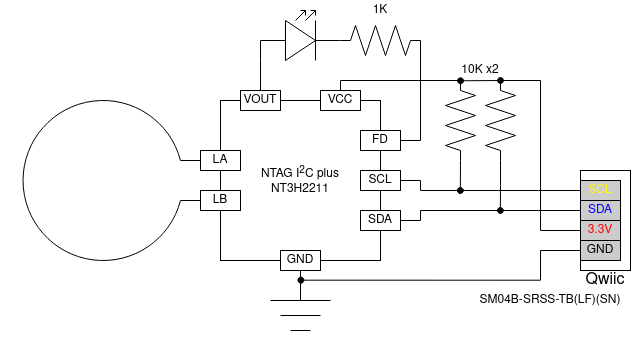

The diagram above was exported from draw.io. Its source (the exported page's mxGraphModel, read from the mxfile embedded in the PNG):
<mxGraphModel dx="399" dy="438" grid="1" gridSize="10" guides="1" tooltips="1" connect="1" arrows="1" fold="1" page="1" pageScale="1" pageWidth="1100" pageHeight="850" math="0" shadow="0">
  <root>
    <mxCell id="0" />
    <mxCell id="1" parent="0" />
    <mxCell id="ThadRLw8-JpjLXsoBFG3-37" value="" style="rounded=0;whiteSpace=wrap;html=1;" vertex="1" parent="1">
      <mxGeometry x="720" y="210" width="50" height="100" as="geometry" />
    </mxCell>
    <mxCell id="ThadRLw8-JpjLXsoBFG3-16" value="&lt;div&gt;NTAG I&lt;sup&gt;2&lt;/sup&gt;C plus&lt;/div&gt;&lt;div&gt;NT3H2211&lt;br&gt;&lt;/div&gt;" style="rounded=0;whiteSpace=wrap;html=1;" vertex="1" parent="1">
      <mxGeometry x="360" y="140" width="160" height="160" as="geometry" />
    </mxCell>
    <mxCell id="ThadRLw8-JpjLXsoBFG3-5" value="" style="verticalLabelPosition=bottom;shadow=0;dashed=0;align=center;html=1;verticalAlign=top;shape=stencil(lVPBboMwDP2aHJkyUiHtWLHt1J/wqAvRwImctLR/v0BAW0aRQOIQvyc/P9tYqNI1YFHkEpzFygv1LvL8Bqzhqw1wHpgmgq9SxpigwwidjLEBOJJHIois82y+sddnP+VpapC1j2yfaKkPIY8BHT5VVoYoWNCGXML84YM4aPKJCU1R2oYqHXrkCE9m71P0cojxYzIQI5F/7illrn5TrWJLLVUGZK1nVV4MY83mSuenDi0M810QM92ZG/46OsjU0LzJ5+3PGq2mdY23TRLAVXi0wDVm4Z1dWqiTofA/dX6ksesR7TJtyirmwWdw1y5j42EYZbKUXX7TlotdYxv3ubKWcGbjWaz9Botlj2g8zRH4AQ==);rotation=180;direction=south;aspect=fixed;" vertex="1" parent="1">
      <mxGeometry x="140" y="120" width="200" height="200" as="geometry" />
    </mxCell>
    <mxCell id="ThadRLw8-JpjLXsoBFG3-8" value="LA" style="rounded=0;whiteSpace=wrap;html=1;" vertex="1" parent="1">
      <mxGeometry x="340" y="190" width="40" height="20" as="geometry" />
    </mxCell>
    <mxCell id="ThadRLw8-JpjLXsoBFG3-9" value="LB" style="rounded=0;whiteSpace=wrap;html=1;" vertex="1" parent="1">
      <mxGeometry x="340" y="230" width="40" height="20" as="geometry" />
    </mxCell>
    <mxCell id="ThadRLw8-JpjLXsoBFG3-10" value="SDA" style="rounded=0;whiteSpace=wrap;html=1;" vertex="1" parent="1">
      <mxGeometry x="500" y="250" width="40" height="20" as="geometry" />
    </mxCell>
    <mxCell id="ThadRLw8-JpjLXsoBFG3-11" value="SCL" style="rounded=0;whiteSpace=wrap;html=1;" vertex="1" parent="1">
      <mxGeometry x="500" y="210" width="40" height="20" as="geometry" />
    </mxCell>
    <mxCell id="ThadRLw8-JpjLXsoBFG3-21" style="edgeStyle=orthogonalEdgeStyle;rounded=0;orthogonalLoop=1;jettySize=auto;html=1;exitX=1;exitY=0.5;exitDx=0;exitDy=0;entryX=1;entryY=0.5;entryDx=0;entryDy=0;entryPerimeter=0;endArrow=none;endFill=0;" edge="1" parent="1" source="ThadRLw8-JpjLXsoBFG3-12" target="ThadRLw8-JpjLXsoBFG3-19">
      <mxGeometry relative="1" as="geometry" />
    </mxCell>
    <mxCell id="ThadRLw8-JpjLXsoBFG3-12" value="FD" style="rounded=0;whiteSpace=wrap;html=1;" vertex="1" parent="1">
      <mxGeometry x="500" y="170" width="40" height="20" as="geometry" />
    </mxCell>
    <mxCell id="ThadRLw8-JpjLXsoBFG3-31" style="edgeStyle=orthogonalEdgeStyle;shape=connector;rounded=0;orthogonalLoop=1;jettySize=auto;html=1;exitX=0.5;exitY=0;exitDx=0;exitDy=0;labelBackgroundColor=default;strokeColor=default;fontFamily=Helvetica;fontSize=11;fontColor=default;endArrow=none;endFill=0;" edge="1" parent="1" source="ThadRLw8-JpjLXsoBFG3-13">
      <mxGeometry relative="1" as="geometry">
        <mxPoint x="600" y="120" as="targetPoint" />
        <Array as="points">
          <mxPoint x="480" y="120" />
        </Array>
      </mxGeometry>
    </mxCell>
    <mxCell id="ThadRLw8-JpjLXsoBFG3-13" value="VCC" style="rounded=0;whiteSpace=wrap;html=1;" vertex="1" parent="1">
      <mxGeometry x="460" y="130" width="40" height="20" as="geometry" />
    </mxCell>
    <mxCell id="ThadRLw8-JpjLXsoBFG3-14" value="GND" style="rounded=0;whiteSpace=wrap;html=1;" vertex="1" parent="1">
      <mxGeometry x="420" y="290" width="40" height="20" as="geometry" />
    </mxCell>
    <mxCell id="ThadRLw8-JpjLXsoBFG3-20" style="edgeStyle=orthogonalEdgeStyle;rounded=0;orthogonalLoop=1;jettySize=auto;html=1;exitX=0.5;exitY=0;exitDx=0;exitDy=0;entryX=0.5;entryY=0;entryDx=0;entryDy=0;entryPerimeter=0;endArrow=none;endFill=0;" edge="1" parent="1" source="ThadRLw8-JpjLXsoBFG3-15" target="ThadRLw8-JpjLXsoBFG3-18">
      <mxGeometry relative="1" as="geometry">
        <Array as="points">
          <mxPoint x="400" y="100" />
          <mxPoint x="400" y="100" />
        </Array>
      </mxGeometry>
    </mxCell>
    <mxCell id="ThadRLw8-JpjLXsoBFG3-15" value="VOUT" style="rounded=0;whiteSpace=wrap;html=1;" vertex="1" parent="1">
      <mxGeometry x="380" y="130" width="40" height="20" as="geometry" />
    </mxCell>
    <mxCell id="ThadRLw8-JpjLXsoBFG3-17" value="" style="verticalLabelPosition=bottom;shadow=0;dashed=0;align=center;fillColor=#ffffff;html=1;verticalAlign=top;strokeWidth=1;shape=stencil(pVNdD4IwDPw1ezW4ifpq8ON3TKmwKB0ZE/XfOzeIVCFKTPrSu1zvmrRMJFUuS2A8klUJB8vEmnFeS6Pk/uxg7pg8gMsotCgLCMjO6AumLV5Zo09wValtBApzMMoG9todIjYsWjnwWSI5aERnrTRWhOnwbrZUaIl7hmkYXTqXAiyYgDdxbk03iUN/77LbtwgOGUohkqM2kPlVe+OV8rnwB9HSha7hFWcW0TR9caj+rHBYL77rqf90tJ76L/7051Q/i0f6z0frqb+g+vnY/eOf9f6oBm7DfZ1/lt5D/Dg3j4Y39cAD);" vertex="1" parent="1">
      <mxGeometry x="400" y="310" width="80" height="80" as="geometry" />
    </mxCell>
    <mxCell id="ThadRLw8-JpjLXsoBFG3-18" value="" style="verticalLabelPosition=bottom;shadow=0;dashed=0;align=center;fillColor=#ffffff;html=1;verticalAlign=top;strokeWidth=1;shape=stencil(rZVNbsMgEIVPwzZyILjZVrS5B3FojBoDwuTv9iVgq4HYUTpU8ob3xDdvxjYgwvqWG4FwxXsjGofIB8L4xK3k24OXsXfaKK6ruFS8E1Fh3PBGOm1Hq3dWf4uz3Llhj1StsNJF93zPIZ+oevfi7SGs0Ur56lKrPnHufM/mUrkkgFSRbHyRTjhhozykuQyrBY3ra+IivPlLKX10gFrL6VqEeWWuZ8K+tBV7q49qN5nQ8Nt4H4zR7vRJ/CZaVa83PxIOUs0TMH0FkYbAEESaoi5HZI1QAALUyNNZQFLUEESaIkMQQIq3FLECpMgRgK8TlCIbJy1upC5PkTUCeak5onycoK+TFjfyD39qhlg/nUU4j2eOVX9DhlttYnPY9nBYBzXeqkH4AQ==);fontSize=16;rotation=-90;" vertex="1" parent="1">
      <mxGeometry x="400" y="40" width="80" height="80" as="geometry" />
    </mxCell>
    <mxCell id="ThadRLw8-JpjLXsoBFG3-19" value="" style="verticalLabelPosition=bottom;shadow=0;dashed=0;align=center;fillColor=#ffffff;html=1;verticalAlign=top;strokeWidth=1;shape=stencil(pVRRbsMgDD0Nv1UKzdbfKlsP0BuwxmusNiYC0na3H4FECmqQUiHx4/f0/GwwZqIyjeyA8UKaDs6WiS/G+V1qlD83B3PHNAHcFyEk2UJATmDQWKUnxlitrvDA2o4SpAY02sA+5mnENysODhyOqM6KyJmjIhMxM97llkg28kcKmTtn0oIFHeCxmmcU/Y3RpvTx8R0f1dsVRtsVRqJySKpbUf0qDReteqoXy+vkcLEvxES36g6pvndFsu1JfkOaybe5+jLS8/S1L+t5rC/f1YtM/12mf5np/5Hp/5n5fvvVej/TidF068XvhMV/8DLtHg37yAP/);" vertex="1" parent="1">
      <mxGeometry x="480" y="40" width="80" height="80" as="geometry" />
    </mxCell>
    <mxCell id="ThadRLw8-JpjLXsoBFG3-29" style="edgeStyle=orthogonalEdgeStyle;shape=connector;rounded=0;orthogonalLoop=1;jettySize=auto;html=1;exitX=0;exitY=0.5;exitDx=0;exitDy=0;entryX=1;entryY=0.5;entryDx=0;entryDy=0;labelBackgroundColor=default;strokeColor=default;fontFamily=Helvetica;fontSize=11;fontColor=default;endArrow=none;endFill=0;" edge="1" parent="1" source="ThadRLw8-JpjLXsoBFG3-22" target="ThadRLw8-JpjLXsoBFG3-10">
      <mxGeometry relative="1" as="geometry">
        <Array as="points">
          <mxPoint x="560" y="250" />
          <mxPoint x="560" y="260" />
        </Array>
      </mxGeometry>
    </mxCell>
    <mxCell id="ThadRLw8-JpjLXsoBFG3-22" value="SDA" style="rounded=0;whiteSpace=wrap;html=1;fillColor=#CCCCCC;fontColor=#0000FF;" vertex="1" parent="1">
      <mxGeometry x="720" y="240" width="40" height="20" as="geometry" />
    </mxCell>
    <mxCell id="ThadRLw8-JpjLXsoBFG3-28" style="edgeStyle=orthogonalEdgeStyle;rounded=0;orthogonalLoop=1;jettySize=auto;html=1;exitX=0;exitY=0.5;exitDx=0;exitDy=0;entryX=1;entryY=0.5;entryDx=0;entryDy=0;endArrow=none;endFill=0;" edge="1" parent="1" source="ThadRLw8-JpjLXsoBFG3-23" target="ThadRLw8-JpjLXsoBFG3-11">
      <mxGeometry relative="1" as="geometry">
        <Array as="points">
          <mxPoint x="560" y="230" />
          <mxPoint x="560" y="220" />
        </Array>
      </mxGeometry>
    </mxCell>
    <mxCell id="ThadRLw8-JpjLXsoBFG3-23" value="SCL" style="rounded=0;whiteSpace=wrap;html=1;fontColor=#FFFF00;fillColor=#CCCCCC;" vertex="1" parent="1">
      <mxGeometry x="720" y="220" width="40" height="20" as="geometry" />
    </mxCell>
    <mxCell id="ThadRLw8-JpjLXsoBFG3-30" style="edgeStyle=orthogonalEdgeStyle;shape=connector;rounded=0;orthogonalLoop=1;jettySize=auto;html=1;exitX=0;exitY=0.5;exitDx=0;exitDy=0;entryX=1;entryY=0.5;entryDx=0;entryDy=0;entryPerimeter=0;labelBackgroundColor=default;strokeColor=default;fontFamily=Helvetica;fontSize=11;fontColor=default;endArrow=none;endFill=0;" edge="1" parent="1" source="ThadRLw8-JpjLXsoBFG3-24" target="ThadRLw8-JpjLXsoBFG3-27">
      <mxGeometry relative="1" as="geometry">
        <Array as="points">
          <mxPoint x="680" y="270" />
          <mxPoint x="680" y="120" />
        </Array>
      </mxGeometry>
    </mxCell>
    <mxCell id="ThadRLw8-JpjLXsoBFG3-24" value="3.3V" style="rounded=0;whiteSpace=wrap;html=1;fillColor=#CCCCCC;fontColor=#FF0000;" vertex="1" parent="1">
      <mxGeometry x="720" y="260" width="40" height="20" as="geometry" />
    </mxCell>
    <mxCell id="ThadRLw8-JpjLXsoBFG3-36" style="edgeStyle=orthogonalEdgeStyle;shape=connector;rounded=0;orthogonalLoop=1;jettySize=auto;html=1;exitX=0;exitY=0.5;exitDx=0;exitDy=0;entryX=0.505;entryY=0.121;entryDx=0;entryDy=0;entryPerimeter=0;labelBackgroundColor=default;strokeColor=default;fontFamily=Helvetica;fontSize=11;fontColor=default;endArrow=oval;endFill=1;" edge="1" parent="1" source="ThadRLw8-JpjLXsoBFG3-25" target="ThadRLw8-JpjLXsoBFG3-17">
      <mxGeometry relative="1" as="geometry">
        <mxPoint x="680" y="290" as="targetPoint" />
        <Array as="points">
          <mxPoint x="680" y="290" />
          <mxPoint x="680" y="320" />
        </Array>
      </mxGeometry>
    </mxCell>
    <mxCell id="ThadRLw8-JpjLXsoBFG3-25" value="GND" style="rounded=0;whiteSpace=wrap;html=1;fillColor=#CCCCCC;" vertex="1" parent="1">
      <mxGeometry x="720" y="280" width="40" height="20" as="geometry" />
    </mxCell>
    <mxCell id="ThadRLw8-JpjLXsoBFG3-33" style="edgeStyle=orthogonalEdgeStyle;shape=connector;rounded=0;orthogonalLoop=1;jettySize=auto;html=1;exitX=0;exitY=0.5;exitDx=0;exitDy=0;exitPerimeter=0;labelBackgroundColor=default;strokeColor=default;fontFamily=Helvetica;fontSize=11;fontColor=default;endArrow=oval;endFill=1;" edge="1" parent="1" source="ThadRLw8-JpjLXsoBFG3-26">
      <mxGeometry relative="1" as="geometry">
        <mxPoint x="599.8571428571429" y="230" as="targetPoint" />
      </mxGeometry>
    </mxCell>
    <mxCell id="ThadRLw8-JpjLXsoBFG3-26" value="" style="verticalLabelPosition=bottom;shadow=0;dashed=0;align=center;fillColor=#ffffff;html=1;verticalAlign=top;strokeWidth=1;shape=stencil(pVRRbsMgDD0Nv1UKzdbfKlsP0BuwxmusNiYC0na3H4FECmqQUiHx4/f0/GwwZqIyjeyA8UKaDs6WiS/G+V1qlD83B3PHNAHcFyEk2UJATmDQWKUnxlitrvDA2o4SpAY02sA+5mnENysODhyOqM6KyJmjIhMxM97llkg28kcKmTtn0oIFHeCxmmcU/Y3RpvTx8R0f1dsVRtsVRqJySKpbUf0qDReteqoXy+vkcLEvxES36g6pvndFsu1JfkOaybe5+jLS8/S1L+t5rC/f1YtM/12mf5np/5Hp/5n5fvvVej/TidF068XvhMV/8DLtHg37yAP/);rotation=-90;" vertex="1" parent="1">
      <mxGeometry x="560" y="120" width="80" height="80" as="geometry" />
    </mxCell>
    <mxCell id="ThadRLw8-JpjLXsoBFG3-32" style="edgeStyle=orthogonalEdgeStyle;shape=connector;rounded=0;orthogonalLoop=1;jettySize=auto;html=1;exitX=1;exitY=0.5;exitDx=0;exitDy=0;exitPerimeter=0;labelBackgroundColor=default;strokeColor=default;fontFamily=Helvetica;fontSize=11;fontColor=default;endArrow=oval;endFill=1;startArrow=oval;startFill=1;" edge="1" parent="1" source="ThadRLw8-JpjLXsoBFG3-27">
      <mxGeometry relative="1" as="geometry">
        <mxPoint x="600" y="120.28571428571433" as="targetPoint" />
        <Array as="points">
          <mxPoint x="600" y="120" />
        </Array>
      </mxGeometry>
    </mxCell>
    <mxCell id="ThadRLw8-JpjLXsoBFG3-34" style="edgeStyle=orthogonalEdgeStyle;shape=connector;rounded=0;orthogonalLoop=1;jettySize=auto;html=1;exitX=0;exitY=0.5;exitDx=0;exitDy=0;exitPerimeter=0;labelBackgroundColor=default;strokeColor=default;fontFamily=Helvetica;fontSize=11;fontColor=default;endArrow=oval;endFill=1;" edge="1" parent="1" source="ThadRLw8-JpjLXsoBFG3-27">
      <mxGeometry relative="1" as="geometry">
        <mxPoint x="639.8571428571429" y="250" as="targetPoint" />
      </mxGeometry>
    </mxCell>
    <mxCell id="ThadRLw8-JpjLXsoBFG3-27" value="" style="verticalLabelPosition=bottom;shadow=0;dashed=0;align=center;fillColor=#ffffff;html=1;verticalAlign=top;strokeWidth=1;shape=stencil(pVRRbsMgDD0Nv1UKzdbfKlsP0BuwxmusNiYC0na3H4FECmqQUiHx4/f0/GwwZqIyjeyA8UKaDs6WiS/G+V1qlD83B3PHNAHcFyEk2UJATmDQWKUnxlitrvDA2o4SpAY02sA+5mnENysODhyOqM6KyJmjIhMxM97llkg28kcKmTtn0oIFHeCxmmcU/Y3RpvTx8R0f1dsVRtsVRqJySKpbUf0qDReteqoXy+vkcLEvxES36g6pvndFsu1JfkOaybe5+jLS8/S1L+t5rC/f1YtM/12mf5np/5Hp/5n5fvvVej/TidF068XvhMV/8DLtHg37yAP/);rotation=-90;" vertex="1" parent="1">
      <mxGeometry x="600" y="120" width="80" height="80" as="geometry" />
    </mxCell>
    <mxCell id="ThadRLw8-JpjLXsoBFG3-39" value="Qwiic" style="text;html=1;strokeColor=none;fillColor=none;align=center;verticalAlign=middle;whiteSpace=wrap;rounded=0;fontSize=16;fontFamily=Helvetica;fontColor=default;" vertex="1" parent="1">
      <mxGeometry x="715" y="310" width="60" height="20" as="geometry" />
    </mxCell>
    <mxCell id="46AbCufa3PvZ0isVWwf4-1" value="&lt;span style=&quot;font-size: 12px;&quot;&gt;SM04B-SRSS-TB(LF)(SN)&lt;/span&gt;" style="text;html=1;strokeColor=none;fillColor=none;align=center;verticalAlign=middle;whiteSpace=wrap;rounded=0;fontSize=12;fontFamily=Helvetica;fontColor=default;fontStyle=0" vertex="1" parent="1">
      <mxGeometry x="610" y="330" width="160" height="20" as="geometry" />
    </mxCell>
    <mxCell id="46AbCufa3PvZ0isVWwf4-2" value="1K" style="text;html=1;strokeColor=none;fillColor=none;align=center;verticalAlign=middle;whiteSpace=wrap;rounded=0;fontSize=12;fontFamily=Helvetica;fontColor=default;fontStyle=0" vertex="1" parent="1">
      <mxGeometry x="480" y="40" width="80" height="20" as="geometry" />
    </mxCell>
    <mxCell id="46AbCufa3PvZ0isVWwf4-3" value="10K x2" style="text;html=1;strokeColor=none;fillColor=none;align=center;verticalAlign=middle;whiteSpace=wrap;rounded=0;fontSize=12;fontFamily=Helvetica;fontColor=default;fontStyle=0" vertex="1" parent="1">
      <mxGeometry x="580" y="100" width="80" height="20" as="geometry" />
    </mxCell>
  </root>
</mxGraphModel>